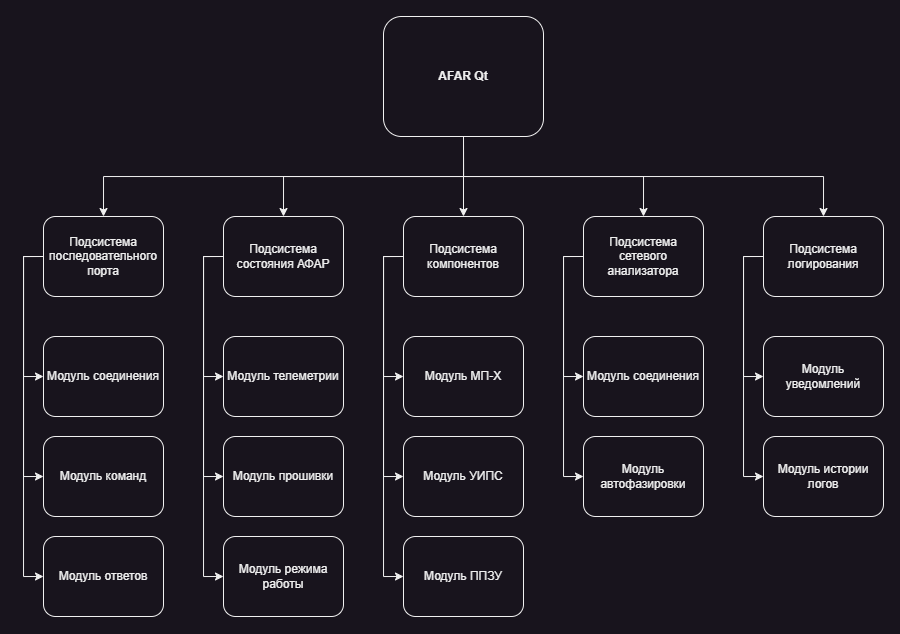

The diagram above was exported from draw.io. Its source (the exported page's mxGraphModel, read from the mxfile embedded in the PNG):
<mxGraphModel dx="1701" dy="633" grid="1" gridSize="10" guides="1" tooltips="1" connect="1" arrows="1" fold="1" page="0" pageScale="1" pageWidth="827" pageHeight="1169" math="0" shadow="0">
  <root>
    <mxCell id="0" />
    <mxCell id="1" parent="0" />
    <mxCell id="TvMsxPusO6qZ066VkxwZ-51" style="edgeStyle=orthogonalEdgeStyle;rounded=0;orthogonalLoop=1;jettySize=auto;html=1;exitX=0.5;exitY=1;exitDx=0;exitDy=0;entryX=0.5;entryY=0;entryDx=0;entryDy=0;" parent="1" source="TvMsxPusO6qZ066VkxwZ-2" target="TvMsxPusO6qZ066VkxwZ-3" edge="1">
      <mxGeometry relative="1" as="geometry" />
    </mxCell>
    <mxCell id="TvMsxPusO6qZ066VkxwZ-52" style="edgeStyle=orthogonalEdgeStyle;rounded=0;orthogonalLoop=1;jettySize=auto;html=1;exitX=0.5;exitY=1;exitDx=0;exitDy=0;entryX=0.5;entryY=0;entryDx=0;entryDy=0;" parent="1" source="TvMsxPusO6qZ066VkxwZ-2" target="TvMsxPusO6qZ066VkxwZ-17" edge="1">
      <mxGeometry relative="1" as="geometry" />
    </mxCell>
    <mxCell id="TvMsxPusO6qZ066VkxwZ-56" style="edgeStyle=orthogonalEdgeStyle;rounded=0;orthogonalLoop=1;jettySize=auto;html=1;exitX=0.5;exitY=1;exitDx=0;exitDy=0;entryX=0.5;entryY=0;entryDx=0;entryDy=0;" parent="1" source="TvMsxPusO6qZ066VkxwZ-2" target="TvMsxPusO6qZ066VkxwZ-46" edge="1">
      <mxGeometry relative="1" as="geometry" />
    </mxCell>
    <mxCell id="TvMsxPusO6qZ066VkxwZ-60" style="edgeStyle=orthogonalEdgeStyle;rounded=0;orthogonalLoop=1;jettySize=auto;html=1;exitX=0.5;exitY=1;exitDx=0;exitDy=0;entryX=0.5;entryY=0;entryDx=0;entryDy=0;" parent="1" source="TvMsxPusO6qZ066VkxwZ-2" target="TvMsxPusO6qZ066VkxwZ-58" edge="1">
      <mxGeometry relative="1" as="geometry" />
    </mxCell>
    <mxCell id="TvMsxPusO6qZ066VkxwZ-75" style="edgeStyle=orthogonalEdgeStyle;rounded=0;orthogonalLoop=1;jettySize=auto;html=1;exitX=0.5;exitY=1;exitDx=0;exitDy=0;entryX=0.5;entryY=0;entryDx=0;entryDy=0;" parent="1" source="TvMsxPusO6qZ066VkxwZ-2" target="TvMsxPusO6qZ066VkxwZ-68" edge="1">
      <mxGeometry relative="1" as="geometry" />
    </mxCell>
    <mxCell id="TvMsxPusO6qZ066VkxwZ-2" value="AFAR Qt" style="rounded=1;whiteSpace=wrap;html=1;fontStyle=1;fontSize=12;" parent="1" vertex="1">
      <mxGeometry x="340" width="160" height="120" as="geometry" />
    </mxCell>
    <mxCell id="TvMsxPusO6qZ066VkxwZ-57" style="edgeStyle=orthogonalEdgeStyle;rounded=0;orthogonalLoop=1;jettySize=auto;html=1;exitX=0;exitY=0.5;exitDx=0;exitDy=0;entryX=0;entryY=0.5;entryDx=0;entryDy=0;" parent="1" source="TvMsxPusO6qZ066VkxwZ-3" target="TvMsxPusO6qZ066VkxwZ-7" edge="1">
      <mxGeometry relative="1" as="geometry" />
    </mxCell>
    <mxCell id="6YwT3DDWloSYRy5A9RSm-6" style="edgeStyle=orthogonalEdgeStyle;rounded=0;orthogonalLoop=1;jettySize=auto;html=1;exitX=0;exitY=0.5;exitDx=0;exitDy=0;entryX=0;entryY=0.5;entryDx=0;entryDy=0;" parent="1" source="TvMsxPusO6qZ066VkxwZ-3" target="TvMsxPusO6qZ066VkxwZ-41" edge="1">
      <mxGeometry relative="1" as="geometry" />
    </mxCell>
    <mxCell id="6YwT3DDWloSYRy5A9RSm-8" style="edgeStyle=orthogonalEdgeStyle;rounded=0;orthogonalLoop=1;jettySize=auto;html=1;exitX=0;exitY=0.5;exitDx=0;exitDy=0;entryX=0;entryY=0.5;entryDx=0;entryDy=0;" parent="1" source="TvMsxPusO6qZ066VkxwZ-3" target="xK03LEn-qusX-Et-nb8l-2" edge="1">
      <mxGeometry relative="1" as="geometry" />
    </mxCell>
    <mxCell id="TvMsxPusO6qZ066VkxwZ-3" value="Подсистема состояния АФАР" style="rounded=1;whiteSpace=wrap;html=1;" parent="1" vertex="1">
      <mxGeometry x="180" y="200" width="120" height="80" as="geometry" />
    </mxCell>
    <mxCell id="TvMsxPusO6qZ066VkxwZ-7" value="Модуль телеметрии" style="rounded=1;whiteSpace=wrap;html=1;" parent="1" vertex="1">
      <mxGeometry x="180" y="320" width="120" height="80" as="geometry" />
    </mxCell>
    <mxCell id="TvMsxPusO6qZ066VkxwZ-29" style="edgeStyle=orthogonalEdgeStyle;rounded=0;orthogonalLoop=1;jettySize=auto;html=1;exitX=0;exitY=0.5;exitDx=0;exitDy=0;entryX=0;entryY=0.5;entryDx=0;entryDy=0;" parent="1" source="TvMsxPusO6qZ066VkxwZ-17" target="TvMsxPusO6qZ066VkxwZ-18" edge="1">
      <mxGeometry relative="1" as="geometry" />
    </mxCell>
    <mxCell id="6YwT3DDWloSYRy5A9RSm-1" style="edgeStyle=orthogonalEdgeStyle;rounded=0;orthogonalLoop=1;jettySize=auto;html=1;exitX=0;exitY=0.5;exitDx=0;exitDy=0;entryX=0;entryY=0.5;entryDx=0;entryDy=0;" parent="1" source="TvMsxPusO6qZ066VkxwZ-17" target="TvMsxPusO6qZ066VkxwZ-22" edge="1">
      <mxGeometry relative="1" as="geometry" />
    </mxCell>
    <mxCell id="6YwT3DDWloSYRy5A9RSm-2" style="edgeStyle=orthogonalEdgeStyle;rounded=0;orthogonalLoop=1;jettySize=auto;html=1;exitX=0;exitY=0.5;exitDx=0;exitDy=0;entryX=0;entryY=0.5;entryDx=0;entryDy=0;" parent="1" source="TvMsxPusO6qZ066VkxwZ-17" target="TvMsxPusO6qZ066VkxwZ-21" edge="1">
      <mxGeometry relative="1" as="geometry" />
    </mxCell>
    <mxCell id="TvMsxPusO6qZ066VkxwZ-17" value="Подсистема компонентов" style="rounded=1;whiteSpace=wrap;html=1;" parent="1" vertex="1">
      <mxGeometry x="360" y="200" width="120" height="80" as="geometry" />
    </mxCell>
    <mxCell id="TvMsxPusO6qZ066VkxwZ-18" value="Модуль МП-Х" style="rounded=1;whiteSpace=wrap;html=1;" parent="1" vertex="1">
      <mxGeometry x="360" y="320" width="120" height="80" as="geometry" />
    </mxCell>
    <mxCell id="TvMsxPusO6qZ066VkxwZ-21" value="Модуль ППЗУ" style="rounded=1;whiteSpace=wrap;html=1;" parent="1" vertex="1">
      <mxGeometry x="360.00000000000006" y="520" width="120" height="80" as="geometry" />
    </mxCell>
    <mxCell id="TvMsxPusO6qZ066VkxwZ-22" value="Модуль УИПС" style="rounded=1;whiteSpace=wrap;html=1;" parent="1" vertex="1">
      <mxGeometry x="360.00000000000006" y="420" width="120" height="80" as="geometry" />
    </mxCell>
    <mxCell id="TvMsxPusO6qZ066VkxwZ-41" value="Модуль прошивки" style="rounded=1;whiteSpace=wrap;html=1;" parent="1" vertex="1">
      <mxGeometry x="180.0000000000001" y="420" width="120" height="80" as="geometry" />
    </mxCell>
    <mxCell id="TvMsxPusO6qZ066VkxwZ-48" style="edgeStyle=orthogonalEdgeStyle;rounded=0;orthogonalLoop=1;jettySize=auto;html=1;exitX=0;exitY=0.5;exitDx=0;exitDy=0;entryX=0;entryY=0.5;entryDx=0;entryDy=0;" parent="1" source="TvMsxPusO6qZ066VkxwZ-46" target="TvMsxPusO6qZ066VkxwZ-47" edge="1">
      <mxGeometry relative="1" as="geometry" />
    </mxCell>
    <mxCell id="BuWW-SxrY3L7KRF-cUW3-2" style="edgeStyle=orthogonalEdgeStyle;rounded=0;orthogonalLoop=1;jettySize=auto;html=1;exitX=0;exitY=0.5;exitDx=0;exitDy=0;entryX=0;entryY=0.5;entryDx=0;entryDy=0;" parent="1" source="TvMsxPusO6qZ066VkxwZ-46" target="BuWW-SxrY3L7KRF-cUW3-1" edge="1">
      <mxGeometry relative="1" as="geometry" />
    </mxCell>
    <mxCell id="TvMsxPusO6qZ066VkxwZ-46" value="Подсистема сетевого анализатора" style="rounded=1;whiteSpace=wrap;html=1;" parent="1" vertex="1">
      <mxGeometry x="540.0000000000001" y="200" width="120" height="80" as="geometry" />
    </mxCell>
    <mxCell id="TvMsxPusO6qZ066VkxwZ-47" value="Модуль автофазировки" style="rounded=1;whiteSpace=wrap;html=1;" parent="1" vertex="1">
      <mxGeometry x="540.0000000000001" y="420" width="120" height="80" as="geometry" />
    </mxCell>
    <mxCell id="TvMsxPusO6qZ066VkxwZ-63" style="edgeStyle=orthogonalEdgeStyle;rounded=0;orthogonalLoop=1;jettySize=auto;html=1;exitX=0;exitY=0.5;exitDx=0;exitDy=0;entryX=0;entryY=0.5;entryDx=0;entryDy=0;" parent="1" source="TvMsxPusO6qZ066VkxwZ-58" target="TvMsxPusO6qZ066VkxwZ-62" edge="1">
      <mxGeometry relative="1" as="geometry" />
    </mxCell>
    <mxCell id="TvMsxPusO6qZ066VkxwZ-65" style="edgeStyle=orthogonalEdgeStyle;rounded=0;orthogonalLoop=1;jettySize=auto;html=1;exitX=0;exitY=0.5;exitDx=0;exitDy=0;entryX=0;entryY=0.5;entryDx=0;entryDy=0;" parent="1" source="TvMsxPusO6qZ066VkxwZ-58" target="TvMsxPusO6qZ066VkxwZ-64" edge="1">
      <mxGeometry relative="1" as="geometry" />
    </mxCell>
    <mxCell id="TvMsxPusO6qZ066VkxwZ-58" value="Подсистема логирования" style="rounded=1;whiteSpace=wrap;html=1;" parent="1" vertex="1">
      <mxGeometry x="720.0000000000001" y="200" width="120" height="80" as="geometry" />
    </mxCell>
    <mxCell id="TvMsxPusO6qZ066VkxwZ-62" value="Модуль уведомлений" style="rounded=1;whiteSpace=wrap;html=1;" parent="1" vertex="1">
      <mxGeometry x="720.0000000000001" y="320" width="120" height="80" as="geometry" />
    </mxCell>
    <mxCell id="TvMsxPusO6qZ066VkxwZ-64" value="Модуль истории логов" style="rounded=1;whiteSpace=wrap;html=1;" parent="1" vertex="1">
      <mxGeometry x="720.0000000000001" y="420" width="120" height="80" as="geometry" />
    </mxCell>
    <mxCell id="TvMsxPusO6qZ066VkxwZ-72" style="edgeStyle=orthogonalEdgeStyle;rounded=0;orthogonalLoop=1;jettySize=auto;html=1;exitX=0;exitY=0.5;exitDx=0;exitDy=0;entryX=0;entryY=0.5;entryDx=0;entryDy=0;" parent="1" source="TvMsxPusO6qZ066VkxwZ-68" target="TvMsxPusO6qZ066VkxwZ-69" edge="1">
      <mxGeometry relative="1" as="geometry" />
    </mxCell>
    <mxCell id="TvMsxPusO6qZ066VkxwZ-73" style="edgeStyle=orthogonalEdgeStyle;rounded=0;orthogonalLoop=1;jettySize=auto;html=1;exitX=0;exitY=0.5;exitDx=0;exitDy=0;entryX=0;entryY=0.5;entryDx=0;entryDy=0;" parent="1" source="TvMsxPusO6qZ066VkxwZ-68" target="TvMsxPusO6qZ066VkxwZ-70" edge="1">
      <mxGeometry relative="1" as="geometry" />
    </mxCell>
    <mxCell id="TvMsxPusO6qZ066VkxwZ-74" style="edgeStyle=orthogonalEdgeStyle;rounded=0;orthogonalLoop=1;jettySize=auto;html=1;exitX=0;exitY=0.5;exitDx=0;exitDy=0;entryX=0;entryY=0.5;entryDx=0;entryDy=0;" parent="1" source="TvMsxPusO6qZ066VkxwZ-68" target="TvMsxPusO6qZ066VkxwZ-71" edge="1">
      <mxGeometry relative="1" as="geometry" />
    </mxCell>
    <mxCell id="TvMsxPusO6qZ066VkxwZ-68" value="Подсистема последовательного порта" style="rounded=1;whiteSpace=wrap;html=1;" parent="1" vertex="1">
      <mxGeometry y="200" width="120" height="80" as="geometry" />
    </mxCell>
    <mxCell id="TvMsxPusO6qZ066VkxwZ-69" value="Модуль соединения" style="rounded=1;whiteSpace=wrap;html=1;" parent="1" vertex="1">
      <mxGeometry y="320" width="120" height="80" as="geometry" />
    </mxCell>
    <mxCell id="TvMsxPusO6qZ066VkxwZ-70" value="Модуль команд" style="rounded=1;whiteSpace=wrap;html=1;" parent="1" vertex="1">
      <mxGeometry y="420" width="120" height="80" as="geometry" />
    </mxCell>
    <mxCell id="TvMsxPusO6qZ066VkxwZ-71" value="Модуль ответов" style="rounded=1;whiteSpace=wrap;html=1;" parent="1" vertex="1">
      <mxGeometry y="520" width="120" height="80" as="geometry" />
    </mxCell>
    <mxCell id="xK03LEn-qusX-Et-nb8l-2" value="Модуль режима работы" style="rounded=1;whiteSpace=wrap;html=1;" parent="1" vertex="1">
      <mxGeometry x="180" y="520" width="120" height="80" as="geometry" />
    </mxCell>
    <mxCell id="BuWW-SxrY3L7KRF-cUW3-1" value="Модуль соединения" style="rounded=1;whiteSpace=wrap;html=1;" parent="1" vertex="1">
      <mxGeometry x="540" y="320" width="120" height="80" as="geometry" />
    </mxCell>
  </root>
</mxGraphModel>